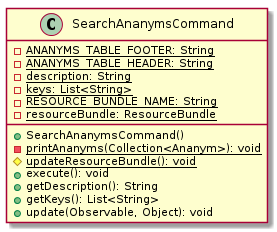

The diagram above was rendered by PlantUML. Its source (embedded in the PNG):
@startuml

    class SearchAnanymsCommand {
        {static} -ANANYMS_TABLE_FOOTER: String
        {static} -ANANYMS_TABLE_HEADER: String
        {static} -description: String
        {static} -keys: List<String>
        {static} -RESOURCE_BUNDLE_NAME: String
        {static} -resourceBundle: ResourceBundle
        +SearchAnanymsCommand()
        {static} -printAnanyms(Collection<Ananym>): void
        {static} #updateResourceBundle(): void
        +execute(): void
        +getDescription(): String
        +getKeys(): List<String>
        +update(Observable, Object): void
    }

@enduml